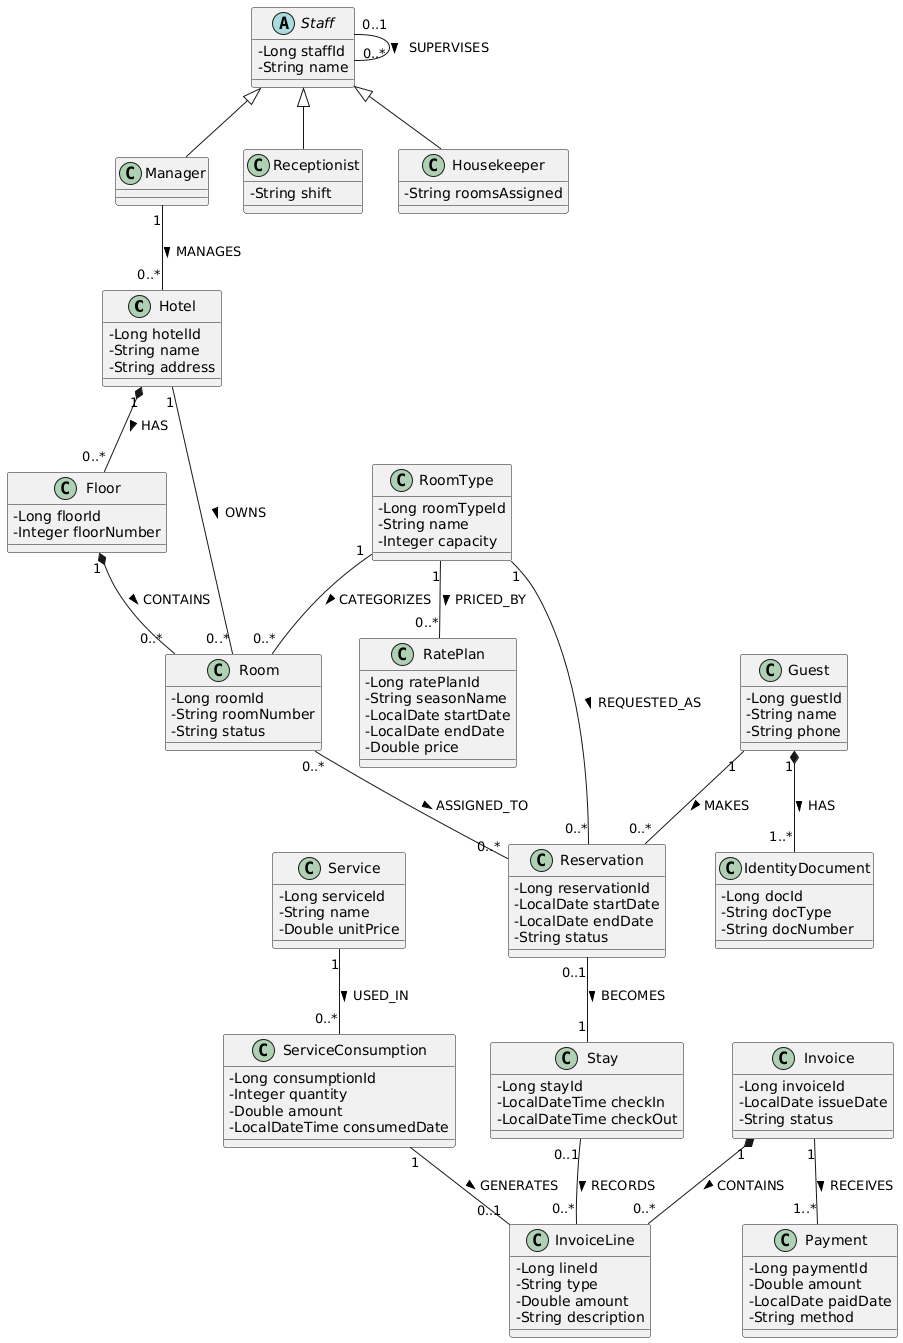

The diagram above was rendered by PlantUML. Its source (embedded in the PNG):
@startuml
skinparam classAttributeIconSize 0

class Hotel {
    -Long hotelId
    -String name
    -String address
}

class Floor {
    -Long floorId
    -Integer floorNumber
}

class Room {
    -Long roomId
    -String roomNumber
    -String status
}

class RoomType {
    -Long roomTypeId
    -String name
    -Integer capacity
}

class RatePlan {
    -Long ratePlanId
    -String seasonName
    -LocalDate startDate
    -LocalDate endDate
    -Double price
}

class Guest {
    -Long guestId
    -String name
    -String phone
}

class IdentityDocument {
    -Long docId
    -String docType
    -String docNumber
}

class Reservation {
    -Long reservationId
    -LocalDate startDate
    -LocalDate endDate
    -String status
}

class Stay {
    -Long stayId
    -LocalDateTime checkIn
    -LocalDateTime checkOut
}

class Service {
    -Long serviceId
    -String name
    -Double unitPrice
}

class ServiceConsumption {
    -Long consumptionId
    -Integer quantity
    -Double amount
    -LocalDateTime consumedDate
}

class Invoice {
    -Long invoiceId
    -LocalDate issueDate
    -String status
}

class InvoiceLine {
    -Long lineId
    -String type
    -Double amount
    -String description
}

class Payment {
    -Long paymentId
    -Double amount
    -LocalDate paidDate
    -String method
}

abstract class Staff {
    -Long staffId
    -String name
}

class Manager extends Staff
class Receptionist extends Staff {
    -String shift
}
class Housekeeper extends Staff {
    -String roomsAssigned
}

' Quan hệ giữa các Class (Khớp chính xác với ERD)

Hotel "1" *-- "0..*" Floor : HAS >
Hotel "1" -- "0..*" Room : OWNS >
Manager "1" -- "0..*" Hotel : MANAGES >

Floor "1" *-- "0..*" Room : CONTAINS >
RoomType "1" -- "0..*" Room : CATEGORIZES >
RoomType "1" -- "0..*" RatePlan : PRICED_BY >

Room "0..*" -- "0..*" Reservation : ASSIGNED_TO >
RoomType "1" -- "0..*" Reservation : REQUESTED_AS >

Guest "1" -- "0..*" Reservation : MAKES >
Guest "1" *-- "1..*" IdentityDocument : HAS >

Reservation "0..1" -- "1" Stay : BECOMES >

Service "1" -- "0..*" ServiceConsumption : USED_IN >
ServiceConsumption "1" -- "0..1" InvoiceLine : GENERATES >

Stay "0..1" -- "0..*" InvoiceLine : RECORDS >
Invoice "1" *-- "0..*" InvoiceLine : CONTAINS >
Invoice "1" -- "1..*" Payment : RECEIVES >

Staff "0..1" -- "0..*" Staff : SUPERVISES >
@enduml